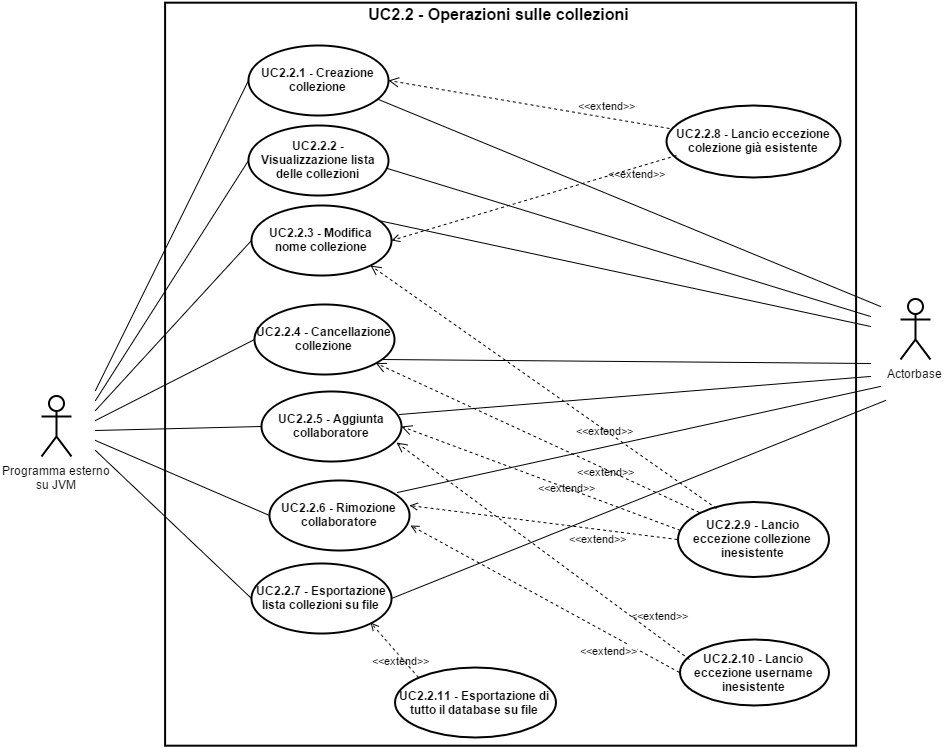

The diagram above was exported from draw.io. Its source (the exported page's mxGraphModel, read from the mxfile embedded in the PNG):
<mxGraphModel dx="3086" dy="1995" grid="1" gridSize="10" guides="1" tooltips="1" connect="1" arrows="1" fold="1" page="1" pageScale="1" pageWidth="826" pageHeight="1169" background="#ffffff" math="0">
  <root>
    <mxCell id="0" />
    <mxCell id="1" parent="0" />
    <mxCell id="2" value="&lt;span&gt;Programma esterno&lt;/span&gt;&lt;div&gt;su JVM&lt;/div&gt;" style="shape=umlActor;verticalLabelPosition=bottom;labelBackgroundColor=#ffffff;verticalAlign=top;html=1;shadow=0;glass=0;strokeWidth=2;fillColor=none;" vertex="1" parent="1">
      <mxGeometry x="-44" y="2195.970297029703" width="30" height="60" as="geometry" />
    </mxCell>
    <mxCell id="3" value="&lt;b&gt;UC&lt;/b&gt;&lt;b&gt;2.2&lt;/b&gt;&lt;b&gt;.2 - Visualizzazione lista delle collezioni&lt;/b&gt;" style="ellipse;whiteSpace=wrap;html=1;shadow=0;glass=0;strokeWidth=2;fillColor=none;" vertex="1" parent="1">
      <mxGeometry x="163" y="1924.970297029703" width="140" height="70" as="geometry" />
    </mxCell>
    <mxCell id="4" value="&lt;b&gt;UC&lt;/b&gt;&lt;b&gt;2.2&lt;/b&gt;&lt;b&gt;.3 - Modifica nome collezione&lt;/b&gt;" style="ellipse;whiteSpace=wrap;html=1;shadow=0;glass=0;strokeWidth=2;fillColor=none;" vertex="1" parent="1">
      <mxGeometry x="166" y="2004.970297029703" width="140" height="70" as="geometry" />
    </mxCell>
    <mxCell id="5" value="&lt;b&gt;UC&lt;/b&gt;&lt;b&gt;2.2&lt;/b&gt;&lt;b&gt;.4 - Cancellazione collezione&lt;/b&gt;" style="ellipse;whiteSpace=wrap;html=1;shadow=0;glass=0;strokeWidth=2;fillColor=none;" vertex="1" parent="1">
      <mxGeometry x="169" y="2103.970297029703" width="140" height="70" as="geometry" />
    </mxCell>
    <mxCell id="6" value="&lt;b&gt;UC&lt;/b&gt;&lt;b&gt;2.2&lt;/b&gt;&lt;b&gt;.5 - Aggiunta collaboratore&lt;/b&gt;" style="ellipse;whiteSpace=wrap;html=1;shadow=0;glass=0;strokeWidth=2;fillColor=none;" vertex="1" parent="1">
      <mxGeometry x="176" y="2190.970297029703" width="140" height="70" as="geometry" />
    </mxCell>
    <mxCell id="7" value="&lt;b&gt;UC&lt;/b&gt;&lt;b&gt;2.2&lt;/b&gt;&lt;b&gt;.6 - Rimozione collaboratore&lt;/b&gt;" style="ellipse;whiteSpace=wrap;html=1;shadow=0;glass=0;strokeWidth=2;fillColor=none;" vertex="1" parent="1">
      <mxGeometry x="184" y="2279.970297029703" width="140" height="70" as="geometry" />
    </mxCell>
    <mxCell id="8" value="&lt;b&gt;UC2.2.1 - Creazione collezione&lt;/b&gt;" style="ellipse;whiteSpace=wrap;html=1;shadow=0;glass=0;strokeWidth=2;fillColor=none;" vertex="1" parent="1">
      <mxGeometry x="163" y="1844.970297029703" width="140" height="70" as="geometry" />
    </mxCell>
    <mxCell id="9" value="" style="endArrow=none;html=1;entryX=0;entryY=0.5;" edge="1" target="8" parent="1">
      <mxGeometry x="245" y="1940.7128712871288" width="50" height="50" as="geometry">
        <mxPoint x="10" y="2190" as="sourcePoint" />
        <mxPoint x="295" y="2045.970297029703" as="targetPoint" />
      </mxGeometry>
    </mxCell>
    <mxCell id="10" value="" style="endArrow=none;html=1;entryX=0;entryY=0.5;" edge="1" target="3" parent="1">
      <mxGeometry x="255" y="2020.9108910891089" width="50" height="50" as="geometry">
        <mxPoint x="10" y="2200" as="sourcePoint" />
        <mxPoint x="315" y="2075.970297029703" as="targetPoint" />
        <Array as="points" />
      </mxGeometry>
    </mxCell>
    <mxCell id="11" value="" style="endArrow=none;html=1;entryX=0;entryY=0.5;" edge="1" target="4" parent="1">
      <mxGeometry x="255" y="2101.108910891089" width="50" height="50" as="geometry">
        <mxPoint x="10" y="2210" as="sourcePoint" />
        <mxPoint x="345" y="2095.970297029703" as="targetPoint" />
      </mxGeometry>
    </mxCell>
    <mxCell id="12" value="" style="endArrow=none;html=1;entryX=0;entryY=0.5;" edge="1" target="5" parent="1">
      <mxGeometry x="255" y="2125.970297029703" width="50" height="50" as="geometry">
        <mxPoint x="10" y="2220" as="sourcePoint" />
        <mxPoint x="345" y="2135.970297029703" as="targetPoint" />
      </mxGeometry>
    </mxCell>
    <mxCell id="13" value="" style="endArrow=none;html=1;entryX=0;entryY=0.5;" edge="1" target="6" parent="1">
      <mxGeometry x="255" y="2135.970297029703" width="50" height="50" as="geometry">
        <mxPoint x="10" y="2230" as="sourcePoint" />
        <mxPoint x="365" y="2215.970297029703" as="targetPoint" />
      </mxGeometry>
    </mxCell>
    <mxCell id="14" value="" style="endArrow=none;html=1;entryX=0;entryY=0.5;" edge="1" target="7" parent="1">
      <mxGeometry x="245" y="2145.970297029703" width="50" height="50" as="geometry">
        <mxPoint x="10" y="2240" as="sourcePoint" />
        <mxPoint x="345" y="2305.970297029703" as="targetPoint" />
      </mxGeometry>
    </mxCell>
    <mxCell id="15" value="&lt;font style=&quot;font-size: 16px&quot;&gt;UC2.2 - Operazioni sulle collezioni&lt;/font&gt;" style="text;html=1;strokeColor=none;fillColor=none;align=center;verticalAlign=middle;whiteSpace=wrap;overflow=hidden;fontStyle=1" vertex="1" parent="1">
      <mxGeometry x="278" y="1800.970297029703" width="270" height="25" as="geometry" />
    </mxCell>
    <mxCell id="16" value="&lt;b&gt;UC&lt;/b&gt;&lt;b&gt;2.2&lt;/b&gt;&lt;b&gt;.8 - Lancio eccezione colezione già esistente&lt;/b&gt;" style="ellipse;whiteSpace=wrap;html=1;shadow=0;glass=0;strokeWidth=2;fillColor=none;" vertex="1" parent="1">
      <mxGeometry x="581" y="1904.970297029703" width="174" height="72" as="geometry" />
    </mxCell>
    <mxCell id="17" value="&amp;lt;&amp;lt;extend&amp;gt;&amp;gt;" style="html=1;verticalAlign=bottom;endArrow=open;dashed=1;endSize=8;strokeWidth=1;exitX=0.02;exitY=0.315;entryX=1;entryY=0.5;exitPerimeter=0;labelBackgroundColor=none;" edge="1" source="16" target="8" parent="1">
      <mxGeometry as="geometry">
        <mxPoint x="600.9002297572392" y="1968.0258158671725" as="sourcePoint" />
        <mxPoint x="515" y="1941.970297029703" as="targetPoint" />
        <mxPoint x="78" y="10" as="offset" />
      </mxGeometry>
    </mxCell>
    <mxCell id="18" value="&lt;font style=&quot;font-size: 11px&quot;&gt;&amp;lt;&amp;lt;extend&amp;gt;&amp;gt;&lt;/font&gt;" style="html=1;verticalAlign=bottom;endArrow=open;dashed=1;endSize=8;strokeWidth=1;exitX=0;exitY=0;labelBackgroundColor=none;" edge="1" source="27" target="5" parent="1">
      <mxGeometry as="geometry">
        <mxPoint x="238.5359891397252" y="2323.7210310434793" as="sourcePoint" />
        <mxPoint x="515" y="2185.970297029703" as="targetPoint" />
        <mxPoint x="68" y="43" as="offset" />
      </mxGeometry>
    </mxCell>
    <mxCell id="19" value="Actorbase" style="shape=umlActor;verticalLabelPosition=bottom;labelBackgroundColor=#ffffff;verticalAlign=top;html=1;shadow=0;glass=0;strokeWidth=2;fillColor=none;" vertex="1" parent="1">
      <mxGeometry x="815" y="2098.970297029703" width="30" height="60" as="geometry" />
    </mxCell>
    <mxCell id="20" value="" style="endArrow=none;html=1;strokeWidth=1;exitX=0.916;exitY=0.174;exitPerimeter=0;" edge="1" source="7" parent="1">
      <mxGeometry x="506.0198019801978" y="2185.970297029703" width="50" height="50" as="geometry">
        <mxPoint x="725" y="2235.970297029703" as="sourcePoint" />
        <mxPoint x="795" y="2185.970297029703" as="targetPoint" />
      </mxGeometry>
    </mxCell>
    <mxCell id="21" value="" style="endArrow=none;html=1;strokeWidth=1;exitX=0.987;exitY=0.334;exitPerimeter=0;" edge="1" source="6" parent="1">
      <mxGeometry x="508.99009900990086" y="2175.970297029703" width="50" height="50" as="geometry">
        <mxPoint x="745" y="2185.970297029703" as="sourcePoint" />
        <mxPoint x="785" y="2175.970297029703" as="targetPoint" />
      </mxGeometry>
    </mxCell>
    <mxCell id="22" value="" style="endArrow=none;html=1;strokeWidth=1;exitX=0.93;exitY=0.775;exitPerimeter=0;" edge="1" source="8" parent="1">
      <mxGeometry x="494.13861386138615" y="1965.4653465346535" width="50" height="50" as="geometry">
        <mxPoint x="725" y="2095.970297029703" as="sourcePoint" />
        <mxPoint x="795" y="2105.970297029703" as="targetPoint" />
      </mxGeometry>
    </mxCell>
    <mxCell id="23" value="" style="endArrow=none;html=1;strokeWidth=1;exitX=0.99;exitY=0.612;exitPerimeter=0;" edge="1" source="3" parent="1">
      <mxGeometry x="513.9405940594061" y="2028.8316831683169" width="50" height="50" as="geometry">
        <mxPoint x="735" y="2155.970297029703" as="sourcePoint" />
        <mxPoint x="785" y="2115.970297029703" as="targetPoint" />
      </mxGeometry>
    </mxCell>
    <mxCell id="24" value="" style="endArrow=none;html=1;strokeWidth=1;exitX=0.904;exitY=0.219;exitPerimeter=0;" edge="1" source="4" parent="1">
      <mxGeometry x="505.02970297029697" y="2081.3069306930693" width="50" height="50" as="geometry">
        <mxPoint x="715" y="2165.970297029703" as="sourcePoint" />
        <mxPoint x="785" y="2125.970297029703" as="targetPoint" />
      </mxGeometry>
    </mxCell>
    <mxCell id="25" value="" style="endArrow=none;html=1;strokeWidth=1;exitX=0.904;exitY=0.785;exitPerimeter=0;" edge="1" source="5" parent="1">
      <mxGeometry x="505.02970297029697" y="2155.970297029703" width="50" height="50" as="geometry">
        <mxPoint x="725" y="2185.970297029703" as="sourcePoint" />
        <mxPoint x="785" y="2163" as="targetPoint" />
      </mxGeometry>
    </mxCell>
    <mxCell id="26" value="&lt;font style=&quot;font-size: 11px&quot;&gt;&amp;lt;&amp;lt;extend&amp;gt;&amp;gt;&lt;/font&gt;" style="html=1;verticalAlign=bottom;endArrow=open;dashed=1;endSize=8;strokeWidth=1;exitX=0.258;exitY=0.091;entryX=1;entryY=1;exitPerimeter=0;labelBackgroundColor=none;" edge="1" source="27" target="4" parent="1">
      <mxGeometry as="geometry">
        <mxPoint x="340.871287128713" y="2132.574257425743" as="sourcePoint" />
        <mxPoint x="525.3856373707558" y="2301.4124139959813" as="targetPoint" />
        <mxPoint x="61" y="52" as="offset" />
        <Array as="points" />
      </mxGeometry>
    </mxCell>
    <mxCell id="27" value="&lt;b&gt;&lt;font&gt;UC&lt;/font&gt;&lt;/b&gt;&lt;b&gt;2.2&lt;/b&gt;&lt;b&gt;&lt;font&gt;.9 - Lancio eccezione collezione inesistente&lt;/font&gt;&lt;/b&gt;" style="ellipse;whiteSpace=wrap;html=1;shadow=0;glass=0;strokeWidth=2;fillColor=none;" vertex="1" parent="1">
      <mxGeometry x="592" y="2301" width="151" height="75" as="geometry" />
    </mxCell>
    <mxCell id="28" value="&lt;b&gt;&lt;font&gt;UC&lt;/font&gt;&lt;/b&gt;&lt;b&gt;2.2&lt;/b&gt;&lt;b&gt;&lt;font&gt;.10 - Lancio eccezione username inesistente&lt;/font&gt;&lt;/b&gt;" style="ellipse;whiteSpace=wrap;html=1;shadow=0;glass=0;strokeWidth=2;fillColor=none;" vertex="1" parent="1">
      <mxGeometry x="594" y="2439" width="149" height="66" as="geometry" />
    </mxCell>
    <mxCell id="29" value="&lt;font style=&quot;font-size: 11px&quot;&gt;&amp;lt;&amp;lt;extend&amp;gt;&amp;gt;&lt;/font&gt;" style="html=1;verticalAlign=bottom;endArrow=open;dashed=1;endSize=8;strokeWidth=1;exitX=0.022;exitY=0.381;entryX=1;entryY=0.5;exitPerimeter=0;labelBackgroundColor=none;" edge="1" source="27" target="6" parent="1">
      <mxGeometry as="geometry">
        <mxPoint x="517" y="2374" as="sourcePoint" />
        <mxPoint x="500.3856373707831" y="2418.412413995963" as="targetPoint" />
        <mxPoint x="26" y="18" as="offset" />
      </mxGeometry>
    </mxCell>
    <mxCell id="30" value="&lt;font style=&quot;font-size: 11px&quot;&gt;&amp;lt;&amp;lt;extend&amp;gt;&amp;gt;&lt;/font&gt;" style="html=1;verticalAlign=bottom;endArrow=open;dashed=1;endSize=8;strokeWidth=1;exitX=0.069;exitY=0.308;entryX=0.967;entryY=0.734;entryPerimeter=0;exitPerimeter=0;labelBackgroundColor=none;" edge="1" source="28" target="6" parent="1">
      <mxGeometry as="geometry">
        <mxPoint x="559.1487603305786" y="2542" as="sourcePoint" />
        <mxPoint x="534" y="2539" as="targetPoint" />
        <mxPoint x="117" y="73" as="offset" />
      </mxGeometry>
    </mxCell>
    <mxCell id="31" value="&lt;b&gt;UC&lt;/b&gt;&lt;b&gt;2.2&lt;/b&gt;&lt;b&gt;.7 - Esportazione lista collezioni su file&lt;/b&gt;" style="ellipse;whiteSpace=wrap;html=1;shadow=0;glass=0;strokeWidth=2;fillColor=none;fontStyle=1" vertex="1" parent="1">
      <mxGeometry x="166" y="2362.5593220338983" width="140" height="70" as="geometry" />
    </mxCell>
    <mxCell id="32" value="&lt;b&gt;&lt;font&gt;UC&lt;/font&gt;&lt;/b&gt;&lt;b&gt;2.2&lt;/b&gt;&lt;b&gt;&lt;font&gt;.11 - Esportazione di tutto il database su file&lt;/font&gt;&lt;/b&gt;" style="ellipse;whiteSpace=wrap;html=1;shadow=0;glass=0;strokeWidth=2;fillColor=none;" vertex="1" parent="1">
      <mxGeometry x="309" y="2467" width="161" height="70" as="geometry" />
    </mxCell>
    <mxCell id="33" value="" style="endArrow=none;html=1;strokeWidth=1;entryX=0;entryY=0.5;" edge="1" target="31" parent="1">
      <mxGeometry x="10" y="2250" width="50" height="50" as="geometry">
        <mxPoint x="10" y="2250" as="sourcePoint" />
        <mxPoint x="360" y="2350" as="targetPoint" />
      </mxGeometry>
    </mxCell>
    <mxCell id="34" value="" style="endArrow=none;html=1;strokeWidth=1;exitX=1;exitY=0.5;" edge="1" source="31" parent="1">
      <mxGeometry x="306" y="2200" width="50" height="50" as="geometry">
        <mxPoint x="590" y="2400" as="sourcePoint" />
        <mxPoint x="800" y="2200" as="targetPoint" />
      </mxGeometry>
    </mxCell>
    <mxCell id="35" value="" style="html=1;shadow=0;glass=0;strokeWidth=2;fillColor=none;fontStyle=1" vertex="1" parent="1">
      <mxGeometry x="79.58823529411768" y="1802.1764705882351" width="691" height="743" as="geometry" />
    </mxCell>
    <mxCell id="36" style="edgeStyle=none;rounded=0;html=1;exitX=0.06;exitY=0.7;entryX=1;entryY=0.5;dashed=1;startArrow=none;startFill=0;endArrow=open;endFill=0;jettySize=auto;orthogonalLoop=1;exitPerimeter=0;labelBackgroundColor=none;" edge="1" source="16" target="4" parent="1">
      <mxGeometry x="306" y="1955" as="geometry" />
    </mxCell>
    <mxCell id="37" value="&lt;font style=&quot;font-size: 11px&quot;&gt;&amp;lt;&amp;lt;extend&amp;gt;&amp;gt;&lt;/font&gt;" style="text;html=1;resizable=0;points=[];;align=center;verticalAlign=middle;labelBackgroundColor=none;" vertex="1" connectable="0" parent="36">
      <mxGeometry x="-0.0127" y="1" relative="1" as="geometry">
        <mxPoint x="101" y="-25" as="offset" />
      </mxGeometry>
    </mxCell>
    <mxCell id="38" value="&lt;font style=&quot;font-size: 11px&quot;&gt;&amp;lt;&amp;lt;extend&amp;gt;&amp;gt;&lt;/font&gt;" style="text;html=1;resizable=0;points=[];;align=center;verticalAlign=middle;labelBackgroundColor=none;" vertex="1" connectable="0" parent="1">
      <mxGeometry x="551.4175042879738" y="1972.9716406409875" as="geometry">
        <mxPoint x="101" y="-25" as="offset" />
      </mxGeometry>
    </mxCell>
    <mxCell id="39" style="edgeStyle=none;rounded=0;html=1;exitX=0;exitY=0.5;entryX=1.002;entryY=0.355;entryPerimeter=0;dashed=1;startArrow=none;startFill=0;endArrow=open;endFill=0;jettySize=auto;orthogonalLoop=1;labelBackgroundColor=none;" edge="1" source="27" target="7" parent="1">
      <mxGeometry x="324" y="2305" as="geometry" />
    </mxCell>
    <mxCell id="40" style="edgeStyle=none;rounded=0;html=1;exitX=0;exitY=0.5;entryX=1.009;entryY=0.638;entryPerimeter=0;dashed=1;startArrow=none;startFill=0;endArrow=open;endFill=0;jettySize=auto;orthogonalLoop=1;labelBackgroundColor=none;" edge="1" source="28" target="7" parent="1">
      <mxGeometry x="325" y="2325" as="geometry" />
    </mxCell>
    <mxCell id="41" value="&lt;font style=&quot;font-size: 11px&quot;&gt;&amp;lt;&amp;lt;extend&amp;gt;&amp;gt;&lt;/font&gt;" style="text;html=1;resizable=0;points=[];;align=center;verticalAlign=middle;labelBackgroundColor=#ffffff;" vertex="1" connectable="0" parent="40">
      <mxGeometry x="-0.2923" y="-3" relative="1" as="geometry">
        <mxPoint x="22" y="32" as="offset" />
      </mxGeometry>
    </mxCell>
    <mxCell id="42" value="&lt;font style=&quot;font-size: 11px&quot;&gt;&amp;lt;&amp;lt;extend&amp;gt;&amp;gt;&lt;/font&gt;" style="text;html=1;resizable=0;points=[];;align=center;verticalAlign=middle;labelBackgroundColor=#ffffff;" vertex="1" connectable="0" parent="1">
      <mxGeometry x="522.6663126473113" y="2449.577368630774" as="geometry">
        <mxPoint x="22" y="32" as="offset" />
      </mxGeometry>
    </mxCell>
    <mxCell id="43" value="&lt;font style=&quot;font-size: 11px&quot;&gt;&amp;lt;&amp;lt;extend&amp;gt;&amp;gt;&lt;/font&gt;" style="text;html=1;" vertex="1" parent="1">
      <mxGeometry x="482" y="2325" width="40" height="30" as="geometry" />
    </mxCell>
    <mxCell id="44" style="edgeStyle=none;rounded=0;html=1;exitX=0;exitY=0;entryX=1;entryY=1;dashed=1;startArrow=none;startFill=0;endArrow=open;endFill=0;jettySize=auto;orthogonalLoop=1;labelBackgroundColor=none;" edge="1" source="32" target="31" parent="1">
      <mxGeometry x="335.70588235294144" y="2402.8823529411766" as="geometry">
        <mxPoint x="603.9411764705883" y="2549.9411764705883" as="sourcePoint" />
        <mxPoint x="335.70588235294144" y="2402.8823529411766" as="targetPoint" />
      </mxGeometry>
    </mxCell>
    <mxCell id="45" value="&lt;font style=&quot;font-size: 11px&quot;&gt;&amp;lt;&amp;lt;extend&amp;gt;&amp;gt;&lt;/font&gt;" style="text;html=1;resizable=0;points=[];;align=center;verticalAlign=middle;labelBackgroundColor=none;" vertex="1" connectable="0" parent="44">
      <mxGeometry x="-0.2923" y="-3" relative="1" as="geometry">
        <mxPoint x="-3" y="4" as="offset" />
      </mxGeometry>
    </mxCell>
    <mxCell id="46" value="&lt;font style=&quot;font-size: 11px&quot;&gt;&amp;lt;&amp;lt;extend&amp;gt;&amp;gt;&lt;/font&gt;" style="text;html=1;resizable=0;points=[];;align=center;verticalAlign=middle;labelBackgroundColor=none;" vertex="1" connectable="0" parent="1">
      <mxGeometry x="315.1643835616437" y="2459.4383561643835" as="geometry">
        <mxPoint x="-3" y="4" as="offset" />
      </mxGeometry>
    </mxCell>
  </root>
</mxGraphModel>